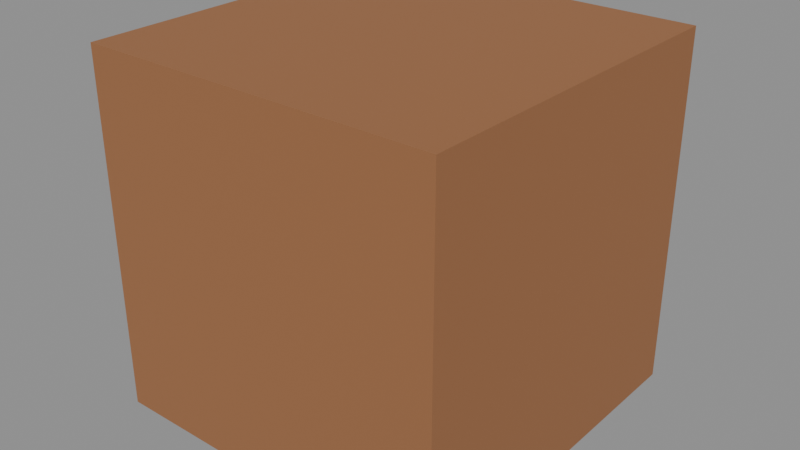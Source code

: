 # Source: SM_TestCube.blend  (saved by Blender 4.0.36; exported with 4.5.12 LTS)
import bpy
from mathutils import Matrix  # noqa: F401  (used for matrix-valued properties, if any)

bpy.ops.wm.read_factory_settings(use_empty=True)
scene = bpy.context.scene
scene.name = 'Scene'

# ---- materials (node trees are filled in below, after node groups)
mat_mat_testcube = bpy.data.materials.new('MAT_TestCube')
mat_mat_testcube.use_transparent_shadow = False

# ---- material node trees
mat_mat_testcube.use_nodes = True; mat_mat_testcube.node_tree.nodes.clear()
_N = mat_mat_testcube.node_tree.nodes; _L = mat_mat_testcube.node_tree.links
n0 = _N.new('ShaderNodeBsdfPrincipled'); n0.name = 'Principled BSDF'; n0.location = (10, 300)
n0.inputs[0].default_value = (0.333, 0.144, 0.06, 1.0)
n0.inputs[2].default_value = 0.72
n0.inputs[3].default_value = 1.45
n1 = _N.new('ShaderNodeOutputMaterial'); n1.name = 'Material Output'; n1.location = (300, 300)
_L.new(n0.outputs[0], n1.inputs[0])
n1.is_active_output = True

# ---- meshes
me_sm_testcube_lod0_mesh = bpy.data.meshes.new('SM_TestCube_LOD0_mesh')
me_sm_testcube_lod0_mesh.from_pydata([(-0.5, -0.5, 0.0), (-0.5, -0.5, 1.0), (-0.5, 0.5, 0.0), (-0.5, 0.5, 1.0), (0.5, -0.5, 0.0), (0.5, -0.5, 1.0), (0.5, 0.5, 0.0), (0.5, 0.5, 1.0)], [], [(0, 1, 3, 2), (2, 3, 7, 6), (6, 7, 5, 4), (4, 5, 1, 0), (2, 6, 4, 0), (7, 3, 1, 5)])
_uv = me_sm_testcube_lod0_mesh.uv_layers.new(name='UVMap')
_uv.uv.foreach_set('vector', [0.003906, 0.3294, 0.003906, 0.003906, 0.3294, 0.003906, 0.3294, 0.3294, 0.003906, 0.6628, 0.003906, 0.3372, 0.3294, 0.3372, 0.3294, 0.6628, 0.6628, 0.3294, 0.3372, 0.3294, 0.3372, 0.003906, 0.6628, 0.003906, 0.6628, 0.6628, 0.3372, 0.6628, 0.3372, 0.3372, 0.6628, 0.3372, 0.3294, 0.9961, 0.003906, 0.9961, 0.003906, 0.6706, 0.3294, 0.6706, 0.6628, 0.9961, 0.3372, 0.9961, 0.3372, 0.6706, 0.6628, 0.6706])
me_sm_testcube_lod0_mesh.materials.append(mat_mat_testcube)
me_sm_testcube_lod0_mesh.update()

# ---- objects
ob_sm_testcube_lod0 = bpy.data.objects.new('SM_TestCube_LOD0', me_sm_testcube_lod0_mesh)

# ---- transforms, parenting, visibility, modifiers, constraints
ob_sm_testcube_lod0.location = (0.0, 0.0, 0.0)

# ---- collection membership
scene.collection.objects.link(ob_sm_testcube_lod0)

# ---- scene / render settings (as saved in the file)
scene.frame_start = 1; scene.frame_end = 250; scene.frame_set(1)
scene.render.engine = 'BLENDER_EEVEE_NEXT'
scene.cycles.sampling_pattern = 'TABULATED_SOBOL'
bpy.context.view_layer.update()

# ---- added for rendering (the .blend has no active camera and no usable light): camera, sun + grey world if the file has none
cam_auto = bpy.data.cameras.new('AutoCamera')
cam_auto.lens = 50.0
cam_auto.sensor_width = 36.0
cam_auto.clip_end = 1000.0
ob_auto_camera = bpy.data.objects.new('AutoCamera', cam_auto)
scene.collection.objects.link(ob_auto_camera)
ob_auto_camera.location = (1.60254, -1.92304, 1.78203)
ob_auto_camera.rotation_euler = (1.09748, -7.21219e-08, 0.694738)
scene.camera = ob_auto_camera
light_auto_sun = bpy.data.lights.new('AutoSun', 'SUN')
light_auto_sun.energy = 3.0
light_auto_sun.angle = 0.0523599
ob_auto_sun = bpy.data.objects.new('AutoSun', light_auto_sun)
scene.collection.objects.link(ob_auto_sun)
ob_auto_sun.rotation_euler = (0.872665, 0.174533, 0.523599)
if scene.world is None:
    world_auto = bpy.data.worlds.new('AutoWorld')
    world_auto.color = (0.3, 0.3, 0.3)
    scene.world = world_auto
bpy.context.view_layer.update()
